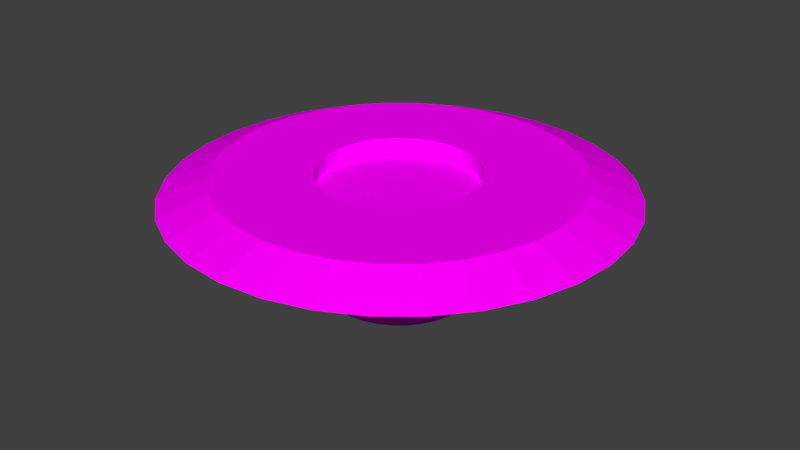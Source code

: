 # Source: Plataforma_Ganar.blend  (saved by Blender 2.79.0; exported with 4.5.12 LTS)
import bpy
from mathutils import Matrix  # noqa: F401  (used for matrix-valued properties, if any)

bpy.ops.wm.read_factory_settings(use_empty=True)
scene = bpy.context.scene
scene.name = 'Scene'

# ---- collections
col_collection_1 = bpy.data.collections.new('Collection 1'); scene.collection.children.link(col_collection_1)

# ---- images (referenced by path relative to the original .blend; pixels are not part of the script)
import os
ASSET_DIR = os.environ.get("B2B_ASSET_DIR", "")  # directory of the original .blend (textures are referenced by path, not embedded)
HERE = os.path.dirname(os.path.abspath(__file__))  # packed textures are extracted next to this script under _unpacked/

def load_image(name, relpath, width, height, colorspace="sRGB"):
    """Load a texture the original file referenced (path relative to the .blend, or extracted next to this script)."""
    p = next((c for c in (os.path.join(HERE, relpath), os.path.join(ASSET_DIR, relpath)) if relpath and os.path.exists(c)), "")
    if p:
        img = bpy.data.images.load(p, check_existing=True)
        img.name = name
    else:  # same state as the original file: an image datablock whose file is absent (Cycles renders it pink)
        img = bpy.data.images.new(name, width, height)
        img.source = "FILE"
        img.filepath = "//" + (relpath or name)
    img.colorspace_settings.name = colorspace
    return img
img_diamondblock_png = load_image('DiamondBlock.png', 'DiamondBlock.png', 1024, 1024, 'sRGB')

# ---- materials (node trees are filled in below, after node groups)
mat_metal1 = bpy.data.materials.new('Metal1')
mat_metal1.alpha_threshold = 0.0
mat_metal1.roughness = 0.5

# ---- material node trees
mat_metal1.use_nodes = True; mat_metal1.node_tree.nodes.clear()
_N = mat_metal1.node_tree.nodes; _L = mat_metal1.node_tree.links
n0 = _N.new('ShaderNodeOutputMaterial'); n0.name = 'Material Output'; n0.location = (300, 300)
n1 = _N.new('ShaderNodeBsdfDiffuse'); n1.name = 'Diffuse BSDF'; n1.location = (10, 300)
n2 = _N.new('ShaderNodeTexImage'); n2.name = 'Image Texture'; n2.location = (-180, 300)
n2.width = 140
n2.image = img_diamondblock_png
_L.new(n1.outputs[0], n0.inputs[0])
_L.new(n2.outputs[0], n1.inputs[0])
n0.is_active_output = True

# ---- world
world_world = bpy.data.worlds.new('World'); scene.world = world_world
world_world.color = (0.05088, 0.05088, 0.05088)
world_world.use_sun_shadow = False
world_world.sun_shadow_jitter_overblur = 0.0
world_world.cycles.sampling_method = 'MANUAL'

# ---- meshes
me_circle = bpy.data.meshes.new('Circle')
me_circle.from_pydata([(0.0, 1.0, 0.0), (-0.1951, 0.9808, 0.0), (-0.3827, 0.9239, 0.0), (-0.5556, 0.8315, 0.0), (-0.7071, 0.7071, 0.0), (-0.8315, 0.5556, 0.0), (-0.9239, 0.3827, 0.0), (-0.9808, 0.1951, 0.0), (-1.0, 7.55e-08, 0.0), (-0.9808, -0.1951, 0.0), (-0.9239, -0.3827, 0.0), (-0.8315, -0.5556, 0.0), (-0.7071, -0.7071, 0.0), (-0.5556, -0.8315, 0.0), (-0.3827, -0.9239, 0.0), (-0.1951, -0.9808, 0.0), (3.258e-07, -1.0, 0.0), (0.1951, -0.9808, 0.0), (0.3827, -0.9239, 0.0), (0.5556, -0.8315, 0.0), (0.7071, -0.7071, 0.0), (0.8315, -0.5556, 0.0), (0.9239, -0.3827, 0.0), (0.9808, -0.1951, 0.0), (1.0, 9.656e-07, 0.0), (0.9808, 0.1951, 0.0), (0.9239, 0.3827, 0.0), (0.8315, 0.5556, 0.0), (0.7071, 0.7071, 0.0), (0.5556, 0.8315, 0.0), (0.3827, 0.9239, 0.0), (0.1951, 0.9808, 0.0), (2.593e-08, 1.218, 0.5), (-0.2377, 1.195, 0.5), (-0.4662, 1.126, 0.5), (-0.6769, 1.013, 0.5), (-0.8615, 0.8615, 0.5), (-1.013, 0.6769, 0.5), (-1.126, 0.4662, 0.5), (-1.195, 0.2377, 0.5), (-1.218, 2.976e-08, 0.5), (-1.195, -0.2377, 0.5), (-1.126, -0.4662, 0.5), (-1.013, -0.6769, 0.5), (-0.8615, -0.8615, 0.5), (-0.6769, -1.013, 0.5), (-0.4662, -1.126, 0.5), (-0.2377, -1.195, 0.5), (4.229e-07, -1.218, 0.5), (0.2377, -1.195, 0.5), (0.4662, -1.126, 0.5), (0.6769, -1.013, 0.5), (0.8615, -0.8615, 0.5), (1.013, -0.6769, 0.5), (1.126, -0.4662, 0.5), (1.195, -0.2377, 0.5), (1.218, 1.114e-06, 0.5), (1.195, 0.2377, 0.5), (1.126, 0.4662, 0.5), (1.013, 0.6769, 0.5), (0.8615, 0.8615, 0.5), (0.6769, 1.013, 0.5), (0.4662, 1.126, 0.5), (0.2377, 1.195, 0.5), (2.593e-08, 1.218, 1.0), (-0.2377, 1.195, 1.0), (-0.4662, 1.126, 1.0), (-0.6769, 1.013, 1.0), (-0.8615, 0.8615, 1.0), (-1.013, 0.6769, 1.0), (-1.126, 0.4662, 1.0), (-1.195, 0.2377, 1.0), (-1.218, 2.976e-08, 1.0), (-1.195, -0.2377, 1.0), (-1.126, -0.4662, 1.0), (-1.013, -0.6769, 1.0), (-0.8615, -0.8615, 1.0), (-0.6769, -1.013, 1.0), (-0.4662, -1.126, 1.0), (-0.2377, -1.195, 1.0), (4.229e-07, -1.218, 1.0), (0.2377, -1.195, 1.0), (0.4662, -1.126, 1.0), (0.6769, -1.013, 1.0), (0.8615, -0.8615, 1.0), (1.013, -0.6769, 1.0), (1.126, -0.4662, 1.0), (1.195, -0.2377, 1.0), (1.218, 1.114e-06, 1.0), (1.195, 0.2377, 1.0), (1.126, 0.4662, 1.0), (1.013, 0.6769, 1.0), (0.8615, 0.8615, 1.0), (0.6769, 1.013, 1.0), (0.4662, 1.126, 1.0), (0.2377, 1.195, 1.0), (6.045e-08, 1.462, 1.5), (-0.2852, 1.434, 1.5), (-0.5595, 1.351, 1.5), (-0.8123, 1.216, 1.5), (-1.034, 1.034, 1.5), (-1.216, 0.8123, 1.5), (-1.351, 0.5595, 1.5), (-1.434, 0.2852, 1.5), (-1.462, -2.39e-08, 1.5), (-1.434, -0.2852, 1.5), (-1.351, -0.5595, 1.5), (-1.216, -0.8123, 1.5), (-1.034, -1.034, 1.5), (-0.8123, -1.216, 1.5), (-0.5595, -1.351, 1.5), (-0.2852, -1.434, 1.5), (5.368e-07, -1.462, 1.5), (0.2852, -1.434, 1.5), (0.5595, -1.351, 1.5), (0.8123, -1.216, 1.5), (1.034, -1.034, 1.5), (1.216, -0.8123, 1.5), (1.351, -0.5595, 1.5), (1.434, -0.2852, 1.5), (1.462, 1.277e-06, 1.5), (1.434, 0.2852, 1.5), (1.351, 0.5595, 1.5), (1.216, 0.8123, 1.5), (1.034, 1.034, 1.5), (0.8123, 1.216, 1.5), (0.5595, 1.351, 1.5), (0.2852, 1.434, 1.5), (1.542e-07, 2.464, 1.5), (-0.4806, 2.416, 1.5), (-0.9428, 2.276, 1.5), (-1.369, 2.048, 1.5), (-1.742, 1.742, 1.5), (-2.048, 1.369, 1.5), (-2.276, 0.9428, 1.5), (-2.416, 0.4806, 1.5), (-2.464, -2.445e-07, 1.5), (-2.416, -0.4806, 1.5), (-2.276, -0.9428, 1.5), (-2.048, -1.369, 1.5), (-1.742, -1.742, 1.5), (-1.369, -2.048, 1.5), (-0.9428, -2.276, 1.5), (-0.4806, -2.416, 1.5), (9.57e-07, -2.464, 1.5), (0.4806, -2.416, 1.5), (0.9428, -2.276, 1.5), (1.369, -2.048, 1.5), (1.742, -1.742, 1.5), (2.048, -1.369, 1.5), (2.276, -0.9428, 1.5), (2.416, -0.4806, 1.5), (2.464, 1.948e-06, 1.5), (2.416, 0.4806, 1.5), (2.276, 0.9428, 1.5), (2.048, 1.369, 1.5), (1.742, 1.742, 1.5), (1.369, 2.048, 1.5), (0.9428, 2.276, 1.5), (0.4806, 2.416, 1.5), (1.542e-07, 2.464, 1.5), (-0.4806, 2.416, 1.5), (-0.9428, 2.276, 1.5), (-1.369, 2.048, 1.5), (-1.742, 1.742, 1.5), (-2.048, 1.369, 1.5), (-2.276, 0.9428, 1.5), (-2.416, 0.4806, 1.5), (-2.464, -2.445e-07, 1.5), (-2.416, -0.4806, 1.5), (-2.276, -0.9428, 1.5), (-2.048, -1.369, 1.5), (-1.742, -1.742, 1.5), (-1.369, -2.048, 1.5), (-0.9428, -2.276, 1.5), (-0.4806, -2.416, 1.5), (9.57e-07, -2.464, 1.5), (0.4806, -2.416, 1.5), (0.9428, -2.276, 1.5), (1.369, -2.048, 1.5), (1.742, -1.742, 1.5), (2.048, -1.369, 1.5), (2.276, -0.9428, 1.5), (2.416, -0.4806, 1.5), (2.464, 1.948e-06, 1.5), (2.416, 0.4806, 1.5), (2.276, 0.9428, 1.5), (2.048, 1.369, 1.5), (1.742, 1.742, 1.5), (1.369, 2.048, 1.5), (0.9428, 2.276, 1.5), (0.4806, 2.416, 1.5), (1.542e-07, 2.464, 1.5), (-0.4806, 2.416, 1.5), (-0.9428, 2.276, 1.5), (-1.369, 2.048, 1.5), (-1.742, 1.742, 1.5), (-2.048, 1.369, 1.5), (-2.276, 0.9428, 1.5), (-2.416, 0.4806, 1.5), (-2.464, -2.445e-07, 1.5), (-2.416, -0.4806, 1.5), (-2.276, -0.9428, 1.5), (-2.048, -1.369, 1.5), (-1.742, -1.742, 1.5), (-1.369, -2.048, 1.5), (-0.9428, -2.276, 1.5), (-0.4806, -2.416, 1.5), (9.57e-07, -2.464, 1.5), (0.4806, -2.416, 1.5), (0.9428, -2.276, 1.5), (1.369, -2.048, 1.5), (1.742, -1.742, 1.5), (2.048, -1.369, 1.5), (2.276, -0.9428, 1.5), (2.416, -0.4806, 1.5), (2.464, 1.948e-06, 1.5), (2.416, 0.4806, 1.5), (2.276, 0.9428, 1.5), (2.048, 1.369, 1.5), (1.742, 1.742, 1.5), (1.369, 2.048, 1.5), (0.9428, 2.276, 1.5), (0.4806, 2.416, 1.5), (1.542e-07, 2.464, 1.717), (-0.4806, 2.416, 1.717), (-0.9428, 2.276, 1.717), (-1.369, 2.048, 1.717), (-1.742, 1.742, 1.717), (-2.048, 1.369, 1.717), (-2.276, 0.9428, 1.717), (-2.416, 0.4806, 1.717), (-2.464, -2.445e-07, 1.717), (-2.416, -0.4806, 1.717), (-2.276, -0.9428, 1.717), (-2.048, -1.369, 1.717), (-1.742, -1.742, 1.717), (-1.369, -2.048, 1.717), (-0.9428, -2.276, 1.717), (-0.4806, -2.416, 1.717), (9.57e-07, -2.464, 1.717), (0.4806, -2.416, 1.717), (0.9428, -2.276, 1.717), (1.369, -2.048, 1.717), (1.742, -1.742, 1.717), (2.048, -1.369, 1.717), (2.276, -0.9428, 1.717), (2.416, -0.4806, 1.717), (2.464, 1.948e-06, 1.717), (2.416, 0.4806, 1.717), (2.276, 0.9428, 1.717), (2.048, 1.369, 1.717), (1.742, 1.742, 1.717), (1.369, 2.048, 1.717), (0.9428, 2.276, 1.717), (0.4806, 2.416, 1.717), (-0.09096, 3.296, 1.384), (-0.7102, 3.236, 1.384), (-1.306, 3.055, 1.384), (-1.854, 2.762, 1.384), (-2.335, 2.367, 1.384), (-2.73, 1.886, 1.384), (-3.024, 1.337, 1.384), (-3.204, 0.7416, 1.384), (-3.265, 0.1223, 1.384), (-3.204, -0.497, 1.384), (-3.024, -1.092, 1.384), (-2.73, -1.641, 1.384), (-2.335, -2.122, 1.384), (-1.854, -2.517, 1.384), (-1.306, -2.81, 1.384), (-0.7102, -2.991, 1.384), (-0.09096, -3.052, 1.384), (0.5283, -2.991, 1.384), (1.124, -2.81, 1.384), (1.673, -2.517, 1.384), (2.154, -2.122, 1.384), (2.548, -1.641, 1.384), (2.842, -1.092, 1.384), (3.022, -0.4969, 1.384), (3.083, 0.1223, 1.384), (3.022, 0.7416, 1.384), (2.842, 1.337, 1.384), (2.548, 1.886, 1.384), (2.154, 2.367, 1.384), (1.673, 2.762, 1.384), (1.124, 3.055, 1.384), (0.5283, 3.236, 1.384), (-0.2156, 1.084, 1.717), (1.102e-07, 1.105, 1.717), (-0.4229, 1.021, 1.717), (-0.614, 0.9189, 1.717), (-0.7814, 0.7814, 1.717), (-0.9189, 0.614, 1.717), (-1.021, 0.4229, 1.717), (-1.084, 0.2156, 1.717), (-1.105, 2.182e-08, 1.717), (-1.084, -0.2156, 1.717), (-1.021, -0.4229, 1.717), (-0.9189, -0.614, 1.717), (-0.7814, -0.7814, 1.717), (-0.614, -0.9189, 1.717), (-0.4229, -1.021, 1.717), (-0.2156, -1.084, 1.717), (4.703e-07, -1.105, 1.717), (0.2156, -1.084, 1.717), (0.4229, -1.021, 1.717), (0.614, -0.9189, 1.717), (0.7814, -0.7814, 1.717), (0.9189, -0.614, 1.717), (1.021, -0.4229, 1.717), (1.084, -0.2156, 1.717), (1.105, 1.005e-06, 1.717), (1.084, 0.2156, 1.717), (1.021, 0.4229, 1.717), (0.9189, 0.614, 1.717), (0.7814, 0.7814, 1.717), (0.614, 0.9189, 1.717), (0.4229, 1.021, 1.717), (0.2156, 1.084, 1.717), (-0.2156, 1.084, 1.484), (1.079e-07, 1.105, 1.484), (-0.4229, 1.021, 1.484), (-0.614, 0.9189, 1.484), (-0.7814, 0.7814, 1.484), (-0.9189, 0.614, 1.484), (-1.021, 0.4229, 1.484), (-1.084, 0.2156, 1.484), (-1.105, 2.182e-08, 1.484), (-1.084, -0.2156, 1.484), (-1.021, -0.4229, 1.484), (-0.9189, -0.614, 1.484), (-0.7814, -0.7814, 1.484), (-0.614, -0.9189, 1.484), (-0.4229, -1.021, 1.484), (-0.2156, -1.084, 1.484), (4.68e-07, -1.105, 1.484), (0.2156, -1.084, 1.484), (0.4229, -1.021, 1.484), (0.614, -0.9189, 1.484), (0.7814, -0.7814, 1.484), (0.9189, -0.614, 1.484), (1.021, -0.4229, 1.484), (1.084, -0.2156, 1.484), (1.105, 1.005e-06, 1.484), (1.084, 0.2156, 1.484), (1.021, 0.4229, 1.484), (0.9189, 0.614, 1.484), (0.7814, 0.7814, 1.484), (0.614, 0.9189, 1.484), (0.4229, 1.021, 1.484), (0.2156, 1.084, 1.484)], [], [(4, 3, 35, 36), (31, 30, 62, 63), (18, 17, 49, 50), (5, 4, 36, 37), (0, 31, 63, 32), (19, 18, 50, 51), (6, 5, 37, 38), (20, 19, 51, 52), (7, 6, 38, 39), (21, 20, 52, 53), (8, 7, 39, 40), (22, 21, 53, 54), (9, 8, 40, 41), (23, 22, 54, 55), (10, 9, 41, 42), (24, 23, 55, 56), (11, 10, 42, 43), (25, 24, 56, 57), (12, 11, 43, 44), (26, 25, 57, 58), (13, 12, 44, 45), (27, 26, 58, 59), (14, 13, 45, 46), (1, 0, 32, 33), (28, 27, 59, 60), (15, 14, 46, 47), (2, 1, 33, 34), (29, 28, 60, 61), (16, 15, 47, 48), (3, 2, 34, 35), (30, 29, 61, 62), (17, 16, 48, 49), (44, 43, 75, 76), (58, 57, 89, 90), (45, 44, 76, 77), (59, 58, 90, 91), (46, 45, 77, 78), (33, 32, 64, 65), (60, 59, 91, 92), (47, 46, 78, 79), (34, 33, 65, 66), (61, 60, 92, 93), (48, 47, 79, 80), (35, 34, 66, 67), (62, 61, 93, 94), (49, 48, 80, 81), (36, 35, 67, 68), (63, 62, 94, 95), (50, 49, 81, 82), (37, 36, 68, 69), (32, 63, 95, 64), (51, 50, 82, 83), (38, 37, 69, 70), (52, 51, 83, 84), (39, 38, 70, 71), (53, 52, 84, 85), (40, 39, 71, 72), (54, 53, 85, 86), (41, 40, 72, 73), (55, 54, 86, 87), (42, 41, 73, 74), (56, 55, 87, 88), (43, 42, 74, 75), (57, 56, 88, 89), (79, 78, 110, 111), (66, 65, 97, 98), (93, 92, 124, 125), (80, 79, 111, 112), (67, 66, 98, 99), (94, 93, 125, 126), (81, 80, 112, 113), (68, 67, 99, 100), (95, 94, 126, 127), (82, 81, 113, 114), (69, 68, 100, 101), (64, 95, 127, 96), (83, 82, 114, 115), (70, 69, 101, 102), (84, 83, 115, 116), (71, 70, 102, 103), (85, 84, 116, 117), (72, 71, 103, 104), (86, 85, 117, 118), (73, 72, 104, 105), (87, 86, 118, 119), (74, 73, 105, 106), (88, 87, 119, 120), (75, 74, 106, 107), (89, 88, 120, 121), (76, 75, 107, 108), (90, 89, 121, 122), (77, 76, 108, 109), (91, 90, 122, 123), (78, 77, 109, 110), (65, 64, 96, 97), (92, 91, 123, 124), (114, 113, 145, 146), (101, 100, 132, 133), (96, 127, 159, 128), (115, 114, 146, 147), (102, 101, 133, 134), (116, 115, 147, 148), (103, 102, 134, 135), (117, 116, 148, 149), (104, 103, 135, 136), (118, 117, 149, 150), (105, 104, 136, 137), (119, 118, 150, 151), (106, 105, 137, 138), (120, 119, 151, 152), (107, 106, 138, 139), (121, 120, 152, 153), (108, 107, 139, 140), (122, 121, 153, 154), (109, 108, 140, 141), (123, 122, 154, 155), (110, 109, 141, 142), (97, 96, 128, 129), (124, 123, 155, 156), (111, 110, 142, 143), (98, 97, 129, 130), (125, 124, 156, 157), (112, 111, 143, 144), (99, 98, 130, 131), (126, 125, 157, 158), (113, 112, 144, 145), (100, 99, 131, 132), (127, 126, 158, 159), (149, 148, 180, 181), (136, 135, 167, 168), (150, 149, 181, 182), (137, 136, 168, 169), (151, 150, 182, 183), (138, 137, 169, 170), (152, 151, 183, 184), (139, 138, 170, 171), (153, 152, 184, 185), (140, 139, 171, 172), (154, 153, 185, 186), (141, 140, 172, 173), (155, 154, 186, 187), (142, 141, 173, 174), (129, 128, 160, 161), (156, 155, 187, 188), (143, 142, 174, 175), (130, 129, 161, 162), (157, 156, 188, 189), (144, 143, 175, 176), (131, 130, 162, 163), (158, 157, 189, 190), (145, 144, 176, 177), (132, 131, 163, 164), (159, 158, 190, 191), (146, 145, 177, 178), (133, 132, 164, 165), (128, 159, 191, 160), (147, 146, 178, 179), (134, 133, 165, 166), (148, 147, 179, 180), (135, 134, 166, 167), (184, 183, 215, 216), (171, 170, 202, 203), (185, 184, 216, 217), (172, 171, 203, 204), (186, 185, 217, 218), (173, 172, 204, 205), (187, 186, 218, 219), (174, 173, 205, 206), (161, 160, 192, 193), (188, 187, 219, 220), (175, 174, 206, 207), (162, 161, 193, 194), (189, 188, 220, 221), (176, 175, 207, 208), (163, 162, 194, 195), (190, 189, 221, 222), (177, 176, 208, 209), (164, 163, 195, 196), (191, 190, 222, 223), (178, 177, 209, 210), (165, 164, 196, 197), (160, 191, 223, 192), (179, 178, 210, 211), (166, 165, 197, 198), (180, 179, 211, 212), (167, 166, 198, 199), (181, 180, 212, 213), (168, 167, 199, 200), (182, 181, 213, 214), (169, 168, 200, 201), (183, 182, 214, 215), (170, 169, 201, 202), (219, 218, 250, 251), (206, 205, 237, 238), (193, 192, 224, 225), (220, 219, 251, 252), (207, 206, 238, 239), (194, 193, 225, 226), (221, 220, 252, 253), (208, 207, 239, 240), (195, 194, 226, 227), (222, 221, 253, 254), (209, 208, 240, 241), (196, 195, 227, 228), (223, 222, 254, 255), (210, 209, 241, 242), (197, 196, 228, 229), (192, 223, 255, 224), (211, 210, 242, 243), (198, 197, 229, 230), (212, 211, 243, 244), (199, 198, 230, 231), (213, 212, 244, 245), (200, 199, 231, 232), (214, 213, 245, 246), (201, 200, 232, 233), (215, 214, 246, 247), (202, 201, 233, 234), (216, 215, 247, 248), (203, 202, 234, 235), (217, 216, 248, 249), (204, 203, 235, 236), (218, 217, 249, 250), (205, 204, 236, 237), (254, 253, 285, 286), (241, 240, 272, 273), (228, 227, 259, 260), (255, 254, 286, 287), (242, 241, 273, 274), (229, 228, 260, 261), (224, 255, 287, 256), (243, 242, 274, 275), (230, 229, 261, 262), (244, 243, 275, 276), (231, 230, 262, 263), (245, 244, 276, 277), (232, 231, 263, 264), (246, 245, 277, 278), (233, 232, 264, 265), (247, 246, 278, 279), (234, 233, 265, 266), (248, 247, 279, 280), (235, 234, 266, 267), (249, 248, 280, 281), (236, 235, 267, 268), (250, 249, 281, 282), (237, 236, 268, 269), (251, 250, 282, 283), (238, 237, 269, 270), (225, 224, 256, 257), (252, 251, 283, 284), (239, 238, 270, 271), (226, 225, 257, 258), (253, 252, 284, 285), (240, 239, 271, 272), (227, 226, 258, 259), (253, 254, 318, 317), (1, 2, 3, 4, 5, 6, 7, 8, 9, 10, 11, 12, 13, 14, 15, 16, 17, 18, 19, 20, 21, 22, 23, 24, 25, 26, 27, 28, 29, 30, 31, 0), (310, 311, 343, 342), (240, 241, 305, 304), (227, 228, 292, 291), (254, 255, 319, 318), (241, 242, 306, 305), (228, 229, 293, 292), (255, 224, 289, 319), (242, 243, 307, 306), (229, 230, 294, 293), (243, 244, 308, 307), (230, 231, 295, 294), (244, 245, 309, 308), (231, 232, 296, 295), (245, 246, 310, 309), (232, 233, 297, 296), (246, 247, 311, 310), (233, 234, 298, 297), (247, 248, 312, 311), (234, 235, 299, 298), (248, 249, 313, 312), (235, 236, 300, 299), (249, 250, 314, 313), (236, 237, 301, 300), (250, 251, 315, 314), (237, 238, 302, 301), (224, 225, 288, 289), (251, 252, 316, 315), (238, 239, 303, 302), (225, 226, 290, 288), (252, 253, 317, 316), (239, 240, 304, 303), (226, 227, 291, 290), (320, 322, 323, 324, 325, 326, 327, 328, 329, 330, 331, 332, 333, 334, 335, 336, 337, 338, 339, 340, 341, 342, 343, 344, 345, 346, 347, 348, 349, 350, 351, 321), (297, 298, 330, 329), (311, 312, 344, 343), (298, 299, 331, 330), (312, 313, 345, 344), (299, 300, 332, 331), (313, 314, 346, 345), (300, 301, 333, 332), (314, 315, 347, 346), (301, 302, 334, 333), (289, 288, 320, 321), (315, 316, 348, 347), (302, 303, 335, 334), (288, 290, 322, 320), (316, 317, 349, 348), (303, 304, 336, 335), (290, 291, 323, 322), (317, 318, 350, 349), (304, 305, 337, 336), (291, 292, 324, 323), (318, 319, 351, 350), (305, 306, 338, 337), (292, 293, 325, 324), (319, 289, 321, 351), (306, 307, 339, 338), (293, 294, 326, 325), (307, 308, 340, 339), (294, 295, 327, 326), (308, 309, 341, 340), (295, 296, 328, 327), (309, 310, 342, 341), (296, 297, 329, 328)])
_uv = me_circle.uv_layers.new(name='UVMap')
_uv.uv.foreach_set('vector', [-1.689, -2.26, -1.689, -2.26, -1.689, -2.26, -1.689, -2.26, -1.689, -2.26, -1.689, -2.26, -1.689, -2.26, -1.689, -2.26, -1.689, -2.26, -1.689, -2.26, -1.689, -2.26, -1.689, -2.26, -1.689, -2.26, -1.689, -2.26, -1.689, -2.26, -1.689, -2.26, -1.689, -2.26, -1.689, -2.26, -1.689, -2.26, -1.689, -2.26, -1.689, -2.26, -1.689, -2.26, -1.689, -2.26, -1.689, -2.26, -1.689, -2.26, -1.689, -2.26, -1.689, -2.26, -1.689, -2.26, -1.689, -2.26, -1.689, -2.26, -1.689, -2.26, -1.689, -2.26, -1.689, -2.26, -1.689, -2.26, -1.689, -2.26, -1.689, -2.26, -1.689, -2.26, -1.689, -2.26, -1.689, -2.26, -1.689, -2.26, -1.689, -2.26, -1.689, -2.26, -1.689, -2.26, -1.689, -2.26, -1.689, -2.26, -1.689, -2.26, -1.689, -2.26, -1.689, -2.26, -1.689, -2.26, -1.689, -2.26, -1.689, -2.26, -1.689, -2.26, -1.689, -2.26, -1.689, -2.26, -1.689, -2.26, -1.689, -2.26, -1.689, -2.26, -1.689, -2.26, -1.689, -2.26, -1.689, -2.26, -1.689, -2.26, -1.689, -2.26, -1.689, -2.26, -1.689, -2.26, -1.689, -2.26, -1.689, -2.26, -1.689, -2.26, -1.689, -2.26, -1.689, -2.26, -1.689, -2.26, -1.689, -2.26, -1.689, -2.26, -1.689, -2.26, -1.689, -2.26, -1.689, -2.26, -1.689, -2.26, -1.689, -2.26, -1.689, -2.26, -1.689, -2.26, -1.689, -2.26, -1.689, -2.26, -1.689, -2.26, -1.689, -2.26, -1.689, -2.26, -1.689, -2.26, -1.689, -2.26, -1.689, -2.26, -1.689, -2.26, -1.689, -2.26, -1.689, -2.26, -1.689, -2.26, -1.689, -2.26, -1.689, -2.26, -1.689, -2.26, -1.689, -2.26, -1.689, -2.26, -1.689, -2.26, -1.689, -2.26, -1.689, -2.26, -1.689, -2.26, -1.689, -2.26, -1.689, -2.26, -1.689, -2.26, -1.689, -2.26, -1.689, -2.26, -1.689, -2.26, -1.689, -2.26, -1.689, -2.26, -1.689, -2.26, -1.689, -2.26, -1.689, -2.26, -1.689, -2.26, -1.689, -2.26, -1.689, -2.26, -1.689, -2.26, -1.689, -2.26, -1.689, -2.26, -1.689, -2.26, -1.689, -2.26, -1.689, -2.26, -1.689, -2.26, -1.689, -2.26, -1.689, -2.26, -1.689, -2.26, -1.689, -2.26, -1.689, -2.26, -1.689, -2.26, -1.689, -2.26, -1.689, -2.26, -1.689, -2.26, -1.689, -2.26, -1.689, -2.26, -1.689, -2.26, -1.689, -2.26, -1.689, -2.26, -1.689, -2.26, -1.689, -2.26, -1.689, -2.26, -1.689, -2.26, -1.689, -2.26, -1.689, -2.26, -1.689, -2.26, -1.689, -2.26, -1.689, -2.26, -1.689, -2.26, -1.689, -2.26, -1.689, -2.26, -1.689, -2.26, -1.689, -2.26, -1.689, -2.26, -1.689, -2.26, -1.689, -2.26, -1.689, -2.26, -1.689, -2.26, -1.689, -2.26, -1.689, -2.26, -1.689, -2.26, -1.689, -2.26, -1.689, -2.26, -1.689, -2.26, -1.689, -2.26, -1.689, -2.26, -1.689, -2.26, -1.689, -2.26, -1.689, -2.26, -1.689, -2.26, -1.689, -2.26, -1.689, -2.26, -1.689, -2.26, -1.689, -2.26, -1.689, -2.26, -1.689, -2.26, -1.689, -2.26, -1.689, -2.26, -1.689, -2.26, -1.689, -2.26, -1.689, -2.26, -1.689, -2.26, -1.689, -2.26, -1.689, -2.26, -1.689, -2.26, -1.689, -2.26, -1.689, -2.26, -1.689, -2.26, -1.689, -2.26, -1.689, -2.26, -1.689, -2.26, -1.689, -2.26, -1.689, -2.26, -1.689, -2.26, -1.689, -2.26, -1.689, -2.26, -1.689, -2.26, -1.689, -2.26, -1.689, -2.26, -1.689, -2.26, -1.689, -2.26, -1.689, -2.26, -1.689, -2.26, -1.689, -2.26, -1.689, -2.26, -1.689, -2.26, -1.689, -2.26, -1.689, -2.26, -1.689, -2.26, -1.689, -2.26, -1.689, -2.26, -1.689, -2.26, -1.689, -2.26, -1.689, -2.26, -1.689, -2.26, -1.689, -2.26, -1.689, -2.26, -1.689, -2.26, -1.689, -2.26, -1.689, -2.26, -1.689, -2.26, -1.689, -2.26, -1.689, -2.26, -1.689, -2.26, -1.689, -2.26, -1.689, -2.26, -1.689, -2.26, -1.689, -2.26, -1.689, -2.26, -1.689, -2.26, -1.689, -2.26, -1.689, -2.26, -1.689, -2.26, -1.689, -2.26, -1.689, -2.26, -1.689, -2.26, -1.689, -2.26, -1.689, -2.26, -1.689, -2.26, -1.689, -2.26, -1.689, -2.26, -1.689, -2.26, -1.689, -2.26, -1.689, -2.26, -1.689, -2.26, -1.689, -2.26, -1.689, -2.26, -1.689, -2.26, -1.689, -2.26, -1.689, -2.26, -1.689, -2.26, -1.689, -2.26, -1.689, -2.26, -1.689, -2.26, -1.689, -2.26, -1.689, -2.26, -1.689, -2.26, -1.689, -2.26, -1.689, -2.26, -1.689, -2.26, -1.689, -2.26, -1.689, -2.26, -1.689, -2.26, -1.689, -2.26, -1.689, -2.26, -1.689, -2.26, -1.689, -2.26, -1.689, -2.26, -1.689, -2.26, -1.689, -2.26, -1.689, -2.26, -1.689, -2.26, -1.689, -2.26, -1.689, -2.26, -1.689, -2.26, -1.689, -2.26, -1.689, -2.26, -1.689, -2.26, -1.689, -2.26, -1.689, -2.26, -1.689, -2.26, -1.689, -2.26, -1.689, -2.26, -1.689, -2.26, -1.689, -2.26, -1.689, -2.26, -1.689, -2.26, -1.689, -2.26, -1.689, -2.26, -1.689, -2.26, -1.689, -2.26, -1.689, -2.26, -1.689, -2.26, -1.689, -2.26, -1.689, -2.26, -1.689, -2.26, -1.689, -2.26, -1.689, -2.26, -1.689, -2.26, -1.689, -2.26, -1.689, -2.26, -1.689, -2.26, -1.689, -2.26, -1.689, -2.26, -1.689, -2.26, -1.689, -2.26, -1.689, -2.26, -1.689, -2.26, -1.689, -2.26, -1.689, -2.26, -1.689, -2.26, -1.689, -2.26, -1.689, -2.26, -1.689, -2.26, -1.689, -2.26, -1.689, -2.26, -1.689, -2.26, -1.689, -2.26, -1.689, -2.26, -1.689, -2.26, -1.689, -2.26, -1.689, -2.26, -1.689, -2.26, -1.689, -2.26, -1.689, -2.26, -1.689, -2.26, -1.689, -2.26, -1.689, -2.26, -1.689, -2.26, -1.689, -2.26, -1.689, -2.26, -1.689, -2.26, -1.689, -2.26, -1.689, -2.26, -1.689, -2.26, -1.689, -2.26, -1.689, -2.26, -1.689, -2.26, -1.689, -2.26, -1.689, -2.26, -1.689, -2.26, -1.689, -2.26, -1.689, -2.26, -1.689, -2.26, -1.689, -2.26, -1.689, -2.26, -1.689, -2.26, -1.689, -2.26, -1.689, -2.26, -1.689, -2.26, -1.689, -2.26, -1.689, -2.26, -1.689, -2.26, -1.689, -2.26, -1.689, -2.26, -1.689, -2.26, -1.689, -2.26, -1.689, -2.26, -1.689, -2.26, -1.689, -2.26, -1.689, -2.26, -1.689, -2.26, -1.689, -2.26, -1.689, -2.26, -1.689, -2.26, -1.689, -2.26, -1.689, -2.26, -1.689, -2.26, -1.689, -2.26, -1.689, -2.26, -1.689, -2.26, -1.689, -2.26, -1.689, -2.26, -1.689, -2.26, -1.689, -2.26, -1.689, -2.26, -1.689, -2.26, -1.689, -2.26, -1.689, -2.26, -1.689, -2.26, -1.689, -2.26, -1.689, -2.26, -1.689, -2.26, -1.689, -2.26, -1.689, -2.26, -1.689, -2.26, -1.689, -2.26, -1.689, -2.26, -1.689, -2.26, -1.689, -2.26, -1.689, -2.26, -1.689, -2.26, -1.689, -2.26, -1.689, -2.26, -1.689, -2.26, -1.689, -2.26, -1.689, -2.26, -1.689, -2.26, -1.689, -2.26, -1.689, -2.26, -1.689, -2.26, -1.689, -2.26, -1.689, -2.26, -1.689, -2.26, -1.689, -2.26, -1.689, -2.26, -1.689, -2.26, -1.689, -2.26, -1.689, -2.26, -1.689, -2.26, -1.689, -2.26, -1.689, -2.26, -1.689, -2.26, -1.689, -2.26, -1.689, -2.26, -1.689, -2.26, -1.689, -2.26, -1.689, -2.26, -1.689, -2.26, -1.689, -2.26, -1.689, -2.26, -1.689, -2.26, -1.689, -2.26, -1.689, -2.26, -1.689, -2.26, -1.689, -2.26, -1.689, -2.26, -1.689, -2.26, -1.689, -2.26, -1.689, -2.26, -1.689, -2.26, -1.689, -2.26, -1.689, -2.26, -1.689, -2.26, -1.689, -2.26, -1.689, -2.26, -1.689, -2.26, -1.689, -2.26, -1.689, -2.26, -1.689, -2.26, -1.689, -2.26, -1.689, -2.26, -1.689, -2.26, -1.689, -2.26, -1.689, -2.26, -1.689, -2.26, -1.689, -2.26, -1.689, -2.26, -1.689, -2.26, -1.689, -2.26, -1.689, -2.26, -1.689, -2.26, -1.689, -2.26, -1.689, -2.26, -1.689, -2.26, -1.689, -2.26, -1.689, -2.26, -1.689, -2.26, -1.689, -2.26, -1.689, -2.26, -1.689, -2.26, -1.689, -2.26, -1.689, -2.26, -1.689, -2.26, -1.689, -2.26, -1.689, -2.26, -1.689, -2.26, -1.689, -2.26, -1.689, -2.26, -1.689, -2.26, -1.689, -2.26, -1.689, -2.26, -1.689, -2.26, -1.689, -2.26, -1.689, -2.26, -1.689, -2.26, -1.689, -2.26, -1.689, -2.26, -1.689, -2.26, -1.689, -2.26, -1.689, -2.26, -1.689, -2.26, -1.689, -2.26, -1.689, -2.26, -1.689, -2.26, -1.689, -2.26, -1.689, -2.26, -1.689, -2.26, -1.689, -2.26, -1.689, -2.26, -1.689, -2.26, -1.689, -2.26, -1.689, -2.26, -1.689, -2.26, -1.689, -2.26, -1.689, -2.26, -1.689, -2.26, -1.689, -2.26, -1.689, -2.26, -1.689, -2.26, -1.689, -2.26, -1.689, -2.26, -1.689, -2.26, -1.689, -2.26, -1.689, -2.26, -1.689, -2.26, -1.689, -2.26, -1.689, -2.26, -1.689, -2.26, -1.689, -2.26, -1.689, -2.26, -1.689, -2.26, -1.689, -2.26, -1.689, -2.26, -1.689, -2.26, -1.689, -2.26, -1.689, -2.26, -1.689, -2.26, -1.689, -2.26, -1.689, -2.26, -1.689, -2.26, -1.689, -2.26, -1.689, -2.26, -1.689, -2.26, -1.689, -2.26, -1.689, -2.26, -1.689, -2.26, -1.689, -2.26, -1.689, -2.26, -1.689, -2.26, -1.689, -2.26, -1.689, -2.26, -1.689, -2.26, -1.689, -2.26, -1.689, -2.26, -1.689, -2.26, -1.689, -2.26, -1.689, -2.26, -1.689, -2.26, -1.689, -2.26, -1.689, -2.26, -1.689, -2.26, -1.689, -2.26, -1.689, -2.26, -1.689, -2.26, -1.689, -2.26, -1.689, -2.26, -1.689, -2.26, -1.689, -2.26, -1.689, -2.26, -1.689, -2.26, -1.689, -2.26, -1.689, -2.26, -1.689, -2.26, -1.689, -2.26, -1.689, -2.26, -1.689, -2.26, -1.689, -2.26, -1.689, -2.26, -1.689, -2.26, -1.689, -2.26, -1.689, -2.26, -1.689, -2.26, -1.689, -2.26, -1.689, -2.26, -1.689, -2.26, -1.689, -2.26, -1.689, -2.26, -1.689, -2.26, -1.689, -2.26, -1.689, -2.26, -1.689, -2.26, -1.689, -2.26, -1.689, -2.26, -1.689, -2.26, -1.689, -2.26, -1.689, -2.26, -1.689, -2.26, -1.689, -2.26, -1.689, -2.26, -1.689, -2.26, -1.689, -2.26, -1.689, -2.26, -1.689, -2.26, -1.689, -2.26, -1.689, -2.26, -1.689, -2.26, -1.689, -2.26, -1.689, -2.26, -1.689, -2.26, -1.689, -2.26, -1.689, -2.26, -1.689, -2.26, -1.689, -2.26, -1.689, -2.26, -1.689, -2.26, -1.689, -2.26, -1.689, -2.26, -1.689, -2.26, -1.689, -2.26, -1.689, -2.26, -1.689, -2.26, -1.689, -2.26, -1.689, -2.26, -1.689, -2.26, -1.689, -2.26, -1.689, -2.26, -1.689, -2.26, -1.689, -2.26, -1.689, -2.26, -1.689, -2.26, -1.689, -2.26, -1.689, -2.26, -1.689, -2.26, -1.689, -2.26, -1.689, -2.26, -1.689, -2.26, -1.689, -2.26, -1.689, -2.26, -1.689, -2.26, -1.689, -2.26, -1.689, -2.26, -1.689, -2.26, -1.689, -2.26, -1.689, -2.26, -1.689, -2.26, -1.689, -2.26, -1.689, -2.26, -1.689, -2.26, -1.689, -2.26, -1.689, -2.26, -1.689, -2.26, -1.689, -2.26, -1.689, -2.26, -1.689, -2.26, -1.689, -2.26, -1.689, -2.26, -1.689, -2.26, -1.689, -2.26, -1.689, -2.26, -1.689, -2.26, -1.689, -2.26, -1.689, -2.26, -1.689, -2.26, -1.689, -2.26, -1.689, -2.26, -1.689, -2.26, -1.689, -2.26, -1.689, -2.26, -1.689, -2.26, -1.689, -2.26, -1.689, -2.26, -1.689, -2.26, -1.689, -2.26, -1.689, -2.26, -1.689, -2.26, -1.689, -2.26, -1.689, -2.26, -1.689, -2.26, -1.689, -2.26, -1.689, -2.26, -1.689, -2.26, -1.689, -2.26, -1.689, -2.26, -1.689, -2.26, -1.689, -2.26, -1.689, -2.26, -1.689, -2.26, -1.689, -2.26, -1.689, -2.26, -1.689, -2.26, -1.689, -2.26, -1.689, -2.26, -1.689, -2.26, -1.689, -2.26, -1.689, -2.26, -1.689, -2.26, -1.689, -2.26, -1.689, -2.26, -1.689, -2.26, -1.689, -2.26, -1.689, -2.26, -1.689, -2.26, -1.689, -2.26, -1.689, -2.26, -1.689, -2.26, -1.689, -2.26, -1.689, -2.26, -1.689, -2.26, -1.689, -2.26, -1.689, -2.26, -1.689, -2.26, -1.689, -2.26, -1.689, -2.26, -1.689, -2.26, -1.689, -2.26, -1.689, -2.26, -1.689, -2.26, -1.689, -2.26, -1.689, -2.26, -1.689, -2.26, -1.689, -2.26, -1.689, -2.26, -1.689, -2.26, -1.689, -2.26, -1.689, -2.26, -1.689, -2.26, -1.689, -2.26, -1.689, -2.26, -1.689, -2.26, -1.689, -2.26, -1.689, -2.26, -1.689, -2.26, -1.689, -2.26, -1.689, -2.26, -1.689, -2.26, -1.689, -2.26, -1.689, -2.26, -1.689, -2.26, -1.689, -2.26, -1.689, -2.26, -1.689, -2.26, -1.689, -2.26, -1.689, -2.26, -1.689, -2.26, -1.689, -2.26, -1.689, -2.26, -1.689, -2.26, -1.689, -2.26, -1.689, -2.26, -1.689, -2.26, -1.689, -2.26, -1.689, -2.26, -1.689, -2.26, -1.689, -2.26, -1.689, -2.26, -1.689, -2.26, -1.689, -2.26, -1.689, -2.26, -1.689, -2.26, -1.689, -2.26, -1.689, -2.26, -1.689, -2.26, -1.689, -2.26, -1.689, -2.26, -1.689, -2.26, -1.689, -2.26, -1.689, -2.26, -1.689, -2.26, -1.689, -2.26, -1.689, -2.26, -1.689, -2.26, -1.689, -2.26, -1.689, -2.26, -1.689, -2.26, -1.689, -2.26, -1.689, -2.26, -1.689, -2.26, -1.689, -2.26, -1.689, -2.26, -1.689, -2.26, -1.689, -2.26, -1.689, -2.26, -1.689, -2.26, -1.689, -2.26, -1.689, -2.26, -1.689, -2.26, -1.689, -2.26, -1.689, -2.26, -1.689, -2.26, -1.689, -2.26, -1.689, -2.26, -1.689, -2.26, -1.689, -2.26, -1.689, -2.26, -1.689, -2.26, -1.689, -2.26, -1.689, -2.26, -1.689, -2.26, -1.689, -2.26, -1.689, -2.26, -1.689, -2.26, -1.689, -2.26, -1.689, -2.26, -1.689, -2.26, -1.689, -2.26, -1.689, -2.26, -1.689, -2.26, -1.689, -2.26, -1.689, -2.26, -1.689, -2.26, -1.689, -2.26, -1.689, -2.26, -1.689, -2.26, -1.689, -2.26, -1.689, -2.26, -1.689, -2.26, -1.689, -2.26, -1.689, -2.26, -1.689, -2.26, -1.689, -2.26, -1.689, -2.26, -1.689, -2.26, -1.689, -2.26, -1.689, -2.26, -1.689, -2.26, -1.689, -2.26, -1.689, -2.26, -1.689, -2.26, -1.689, -2.26, -1.689, -2.26, -1.689, -2.26, -1.689, -2.26, -1.689, -2.26, -1.689, -2.26, -1.689, -2.26, -1.689, -2.26, -1.689, -2.26, -1.689, -2.26, -1.689, -2.26, -1.689, -2.26, -1.689, -2.26, -1.689, -2.26, -1.689, -2.26, -1.689, -2.26, -1.689, -2.26, -1.689, -2.26, -1.689, -2.26, -1.689, -2.26, -1.689, -2.26, -1.689, -2.26, -1.689, -2.26, -1.689, -2.26, -1.689, -2.26, -1.689, -2.26, -1.689, -2.26, -1.689, -2.26, -1.689, -2.26, -1.689, -2.26, -1.689, -2.26, -1.689, -2.26, -1.689, -2.26, -1.689, -2.26, -1.689, -2.26, -1.689, -2.26, -1.689, -2.26, -1.689, -2.26, -1.689, -2.26, -1.689, -2.26, -1.689, -2.26, -1.689, -2.26, -1.689, -2.26, -1.689, -2.26, -1.689, -2.26, -1.689, -2.26, -1.689, -2.26, -1.689, -2.26, -1.689, -2.26, -1.689, -2.26, -1.689, -2.26, -1.689, -2.26, -1.689, -2.26, -1.689, -2.26, -1.689, -2.26, -1.689, -2.26, -1.689, -2.26, -1.689, -2.26, -1.689, -2.26, -1.689, -2.26, -1.689, -2.26, -1.689, -2.26, -1.689, -2.26, -1.689, -2.26, -1.689, -2.26, -1.689, -2.26, -1.689, -2.26, -1.689, -2.26, -1.689, -2.26, -1.689, -2.26, -1.689, -2.26, -1.689, -2.26, -1.689, -2.26, -1.689, -2.26, -1.689, -2.26, -1.689, -2.26, -1.689, -2.26, -1.689, -2.26, -1.689, -2.26, -1.689, -2.26, -1.689, -2.26, -1.689, -2.26, -1.689, -2.26, -1.689, -2.26, -1.689, -2.26, -1.689, -2.26, -1.689, -2.26, -1.689, -2.26, -1.689, -2.26, -1.689, -2.26, -1.689, -2.26, 1.74, 1.364, 1.858, 0.9865, 2.341, 1.314, 2.184, 1.811, -0.3699, -1.466, -0.6247, -1.239, -0.9474, -1.636, -0.6099, -1.94, 0.2088, 2.453, 0.5148, 2.454, 0.5668, 3.238, 0.1653, 3.238, 1.57, 1.704, 1.74, 1.364, 2.184, 1.811, 1.957, 2.258, -0.08669, -1.622, -0.3699, -1.466, -0.6099, -1.94, -0.2335, -2.151, -0.09123, 2.373, 0.2088, 2.453, 0.1653, 3.238, -0.2295, 3.134, 1.353, 1.993, 1.57, 1.704, 1.957, 2.258, 1.67, 2.636, 0.2138, -1.702, -0.08669, -1.622, -0.2335, -2.151, 0.1685, -2.259, -0.3739, 2.216, -0.09123, 2.373, -0.2295, 3.134, -0.6022, 2.929, 0.5202, -1.701, 0.2138, -1.702, 0.1685, -2.259, 0.5783, -2.256, -0.6282, 1.988, -0.3739, 2.216, -0.6022, 2.929, -0.9383, 2.631, 0.8204, -1.62, 0.5202, -1.701, 0.5783, -2.256, 0.978, -2.146, -0.8445, 1.698, -0.6282, 1.988, -0.9383, 2.631, -1.225, 2.251, 1.103, -1.463, 0.8204, -1.62, 0.978, -2.146, 1.353, -1.934, -1.014, 1.358, -0.8445, 1.698, -1.225, 2.251, -1.45, 1.803, 1.357, -1.234, 1.103, -1.463, 1.353, -1.934, 1.689, -1.629, -1.131, 0.9792, -1.014, 1.358, -1.45, 1.803, -1.606, 1.305, 1.573, -0.9445, 1.357, -1.234, 1.689, -1.629, 1.974, -1.242, -1.19, 0.5776, -1.131, 0.9792, -1.606, 1.305, -1.687, 0.7754, 1.742, -0.6038, 1.573, -0.9445, 1.974, -1.242, 2.197, -0.7888, -1.19, 0.1684, -1.19, 0.5776, -1.687, 0.7754, -1.688, 0.2346, 1.859, -0.2255, 1.742, -0.6038, 2.197, -0.7888, 2.349, -0.2869, -1.129, -0.2328, -1.19, 0.1684, -1.688, 0.2346, -1.611, -0.2967, 1.918, 0.176, 1.859, -0.2255, 2.349, -0.2869, 2.425, 0.2445, -1.012, -0.6106, -1.129, -0.2328, -1.611, -0.2967, -1.457, -0.7982, 1.098, 2.219, 1.353, 1.993, 1.67, 2.636, 1.334, 2.932, 1.918, 0.5853, 1.918, 0.176, 2.425, 0.2445, 2.422, 0.785, -0.8414, -0.9505, -1.012, -0.6106, -1.457, -0.7982, -1.233, -1.251, 0.8151, 2.375, 1.098, 2.219, 1.334, 2.932, 0.9609, 3.135, 1.858, 0.9865, 1.918, 0.5853, 2.422, 0.785, 2.341, 1.314, -0.6247, -1.239, -0.8414, -0.9505, -1.233, -1.251, -0.9474, -1.636, 0.5148, 2.454, 0.8151, 2.375, 0.9609, 3.135, 0.5668, 3.238, 6.908, 3.134, 6.403, 4.778, 3.066, 2.401, 3.288, 1.654, -1.689, -2.26, -1.689, -2.26, -1.689, -2.26, -1.689, -2.26, -1.689, -2.26, -1.689, -2.26, -1.689, -2.26, -1.689, -2.26, -1.689, -2.26, -1.689, -2.26, -1.689, -2.26, -1.689, -2.26, -1.689, -2.26, -1.689, -2.26, -1.689, -2.26, -1.689, -2.26, -1.689, -2.26, -1.689, -2.26, -1.689, -2.26, -1.689, -2.26, -1.689, -2.26, -1.689, -2.26, -1.689, -2.26, -1.689, -2.26, -1.689, -2.26, -1.689, -2.26, -1.689, -2.26, -1.689, -2.26, -1.689, -2.26, -1.689, -2.26, -1.689, -2.26, -1.689, -2.26, 1.832, -3.125, 2.326, -2.683, 1.959, -2.084, 1.561, -2.44, -3.937, -6.579, -2.816, -7.572, -1.04, -3.108, -1.538, -2.658, 1.082, 9.584, -0.2575, 9.595, 0.1109, 4.592, 0.7055, 4.585, 6.403, 4.778, 5.668, 6.261, 2.741, 3.075, 3.066, 2.401, -2.816, -7.572, -1.573, -8.252, -0.4876, -3.419, -1.04, -3.108, -0.2575, 9.595, -1.574, 9.254, -0.473, 4.44, 0.1109, 4.592, 5.668, 6.261, 4.731, 7.529, 2.326, 3.651, 2.741, 3.075, -1.573, -8.252, -0.2549, -8.595, 0.09886, -3.579, -0.4876, -3.419, -1.574, 9.254, -2.817, 8.576, -1.024, 4.137, -0.473, 4.44, -0.2549, -8.595, 1.086, -8.586, 0.6964, -3.582, 0.09886, -3.579, -2.817, 8.576, -3.937, 7.585, -1.52, 3.693, -1.024, 4.137, 1.086, -8.586, 2.399, -8.229, 1.282, -3.429, 0.6964, -3.582, -3.937, 7.585, -4.891, 6.32, -1.945, 3.127, -1.52, 3.693, 2.399, -8.229, 3.633, -7.536, 1.832, -3.125, 1.282, -3.429, -4.891, 6.32, -5.642, 4.829, -2.28, 2.459, -1.945, 3.127, 3.633, -7.536, 4.74, -6.536, 2.326, -2.683, 1.832, -3.125, -5.642, 4.829, -6.159, 3.168, -2.512, 1.716, -2.28, 2.459, 4.74, -6.536, 5.679, -5.267, 2.745, -2.12, 2.326, -2.683, -6.159, 3.168, -6.423, 1.404, -2.632, 0.9269, -2.512, 1.716, 5.679, -5.267, 6.413, -3.78, 3.072, -1.456, 2.745, -2.12, -6.423, 1.404, -6.423, -0.3948, -2.635, 0.121, -2.632, 0.9269, 6.413, -3.78, 6.916, -2.131, 3.295, -0.7191, 3.072, -1.456, -6.423, -0.3948, -6.159, -2.159, -2.52, -0.6699, -2.635, 0.121, 6.916, -2.131, 7.171, -0.3851, 3.406, 0.06449, 3.295, -0.7191, -6.159, -2.159, -5.642, -3.82, -2.292, -1.415, -2.52, -0.6699, 4.731, 7.529, 3.626, 8.53, 1.835, 4.106, 2.326, 3.651, 7.171, -0.3851, 7.167, 1.392, 3.402, 0.8649, 3.406, 0.06449, -5.642, -3.82, -4.891, -5.312, -1.961, -2.087, -2.292, -1.415, 3.626, 8.53, 2.394, 9.225, 1.288, 4.421, 1.835, 4.106, 7.167, 1.392, 6.908, 3.134, 3.288, 1.654, 3.402, 0.8649, -4.891, -5.312, -3.937, -6.579, -1.538, -2.658, -1.961, -2.087, 2.394, 9.225, 1.082, 9.584, 0.7055, 4.585, 1.288, 4.421, -8.98, 11.93, -10.69, 8.521, -11.86, 4.739, -12.46, 0.7236, -12.46, -3.37, -11.86, -7.386, -10.69, -11.17, -8.98, -14.57, -6.808, -17.47, -4.255, -19.74, -1.418, -21.31, 1.593, -22.11, 4.664, -22.11, 7.675, -21.31, 10.51, -19.74, 13.07, -17.47, 15.24, -14.57, 16.94, -11.17, 18.12, -7.386, 18.72, -3.37, 18.72, 0.7236, 18.12, 4.739, 16.94, 8.521, 15.24, 11.93, 13.06, 14.82, 10.51, 17.09, 7.675, 18.66, 4.664, 19.46, 1.593, 19.46, -1.419, 18.66, -4.255, 17.09, -6.808, 14.82, -2.28, 2.459, -2.512, 1.716, -1.948, 1.483, -1.76, 2.085, 2.326, -2.683, 2.745, -2.12, 2.297, -1.629, 1.959, -2.084, -2.512, 1.716, -2.632, 0.9269, -2.044, 0.8432, -1.948, 1.483, 2.745, -2.12, 3.072, -1.456, 2.559, -1.094, 2.297, -1.629, -2.632, 0.9269, -2.635, 0.121, -2.046, 0.1909, -2.044, 0.8432, 3.072, -1.456, 3.295, -0.7191, 2.737, -0.4978, 2.559, -1.094, -2.635, 0.121, -2.52, -0.6699, -1.953, -0.4493, -2.046, 0.1909, 3.295, -0.7191, 3.406, 0.06449, 2.821, 0.1369, 2.737, -0.4978, -2.52, -0.6699, -2.292, -1.415, -1.769, -1.053, -1.953, -0.4493, 2.326, 3.651, 1.835, 4.106, 1.549, 3.43, 1.944, 3.062, 3.406, 0.06449, 3.402, 0.8649, 2.81, 0.7876, 2.821, 0.1369, -2.292, -1.415, -1.961, -2.087, -1.501, -1.596, -1.769, -1.053, 1.835, 4.106, 1.288, 4.421, 1.108, 3.685, 1.549, 3.43, 3.402, 0.8649, 3.288, 1.654, 2.718, 1.437, 2.81, 0.7876, -1.961, -2.087, -1.538, -2.658, -1.159, -2.059, -1.501, -1.596, 1.288, 4.421, 0.7055, 4.585, 0.6397, 3.817, 1.108, 3.685, 3.288, 1.654, 3.066, 2.401, 2.539, 2.046, 2.718, 1.437, -1.538, -2.658, -1.04, -3.108, -0.7574, -2.423, -1.159, -2.059, 0.7055, 4.585, 0.1109, 4.592, 0.1614, 3.821, 0.6397, 3.817, 3.066, 2.401, 2.741, 3.075, 2.279, 2.595, 2.539, 2.046, -1.04, -3.108, -0.4876, -3.419, -0.3111, -2.674, -0.7574, -2.423, 0.1109, 4.592, -0.473, 4.44, -0.3082, 3.698, 0.1614, 3.821, 2.741, 3.075, 2.326, 3.651, 1.944, 3.062, 2.279, 2.595, -0.4876, -3.419, 0.09886, -3.579, 0.1624, -2.805, -0.3111, -2.674, -0.473, 4.44, -1.024, 4.137, -0.7504, 3.45, -0.3082, 3.698, 0.09886, -3.579, 0.6964, -3.582, 0.6447, -2.808, 0.1624, -2.805, -1.024, 4.137, -1.52, 3.693, -1.149, 3.088, -0.7504, 3.45, 0.6964, -3.582, 1.282, -3.429, 1.117, -2.685, 0.6447, -2.808, -1.52, 3.693, -1.945, 3.127, -1.491, 2.627, -1.149, 3.088, 1.282, -3.429, 1.832, -3.125, 1.561, -2.44, 1.117, -2.685, -1.945, 3.127, -2.28, 2.459, -1.76, 2.085, -1.491, 2.627])
me_circle.materials.append(mat_metal1)
me_circle.use_remesh_preserve_volume = False
me_circle.use_remesh_preserve_attributes = False
me_circle.use_mirror_vertex_groups = False
me_circle.update()

# ---- objects
ob_circle = bpy.data.objects.new('Circle', me_circle)

# ---- transforms, parenting, visibility, modifiers, constraints
ob_circle.location = (0.0112, 0.01494, -0.008443)
ob_circle.scale = (0.4, 0.4, 0.4)
ob_circle.lineart.crease_threshold = 0.0

# ---- collection membership
col_collection_1.objects.link(ob_circle)

# ---- scene / render settings (as saved in the file)
scene.frame_start = 1; scene.frame_end = 250; scene.frame_set(1)
scene.render.engine = 'CYCLES'
scene.render.resolution_percentage = 50
scene.render.dither_intensity = 0.0
scene.cycles.use_denoising = False
scene.cycles.samples = 128
scene.cycles.sampling_pattern = 'TABULATED_SOBOL'
scene.cycles.use_adaptive_sampling = False
scene.cycles.use_light_tree = False
scene.cycles.blur_glossy = 0.0
scene.cycles.sample_clamp_indirect = 0.0
scene.view_settings.view_transform = 'Standard'
bpy.context.view_layer.update()

# ---- added for rendering (the .blend has no active camera and no usable light): camera, sun
cam_auto = bpy.data.cameras.new('AutoCamera')
cam_auto.lens = 50.0
cam_auto.sensor_width = 36.0
cam_auto.clip_end = 1000.0
ob_auto_camera = bpy.data.objects.new('AutoCamera', cam_auto)
scene.collection.objects.link(ob_auto_camera)
ob_auto_camera.location = (3.35772, -3.99563, 3.04138)
ob_auto_camera.rotation_euler = (1.09748, -7.21219e-08, 0.694738)
scene.camera = ob_auto_camera
light_auto_sun = bpy.data.lights.new('AutoSun', 'SUN')
light_auto_sun.energy = 3.0
light_auto_sun.angle = 0.0523599
ob_auto_sun = bpy.data.objects.new('AutoSun', light_auto_sun)
scene.collection.objects.link(ob_auto_sun)
ob_auto_sun.rotation_euler = (0.872665, 0.174533, 0.523599)
bpy.context.view_layer.update()
